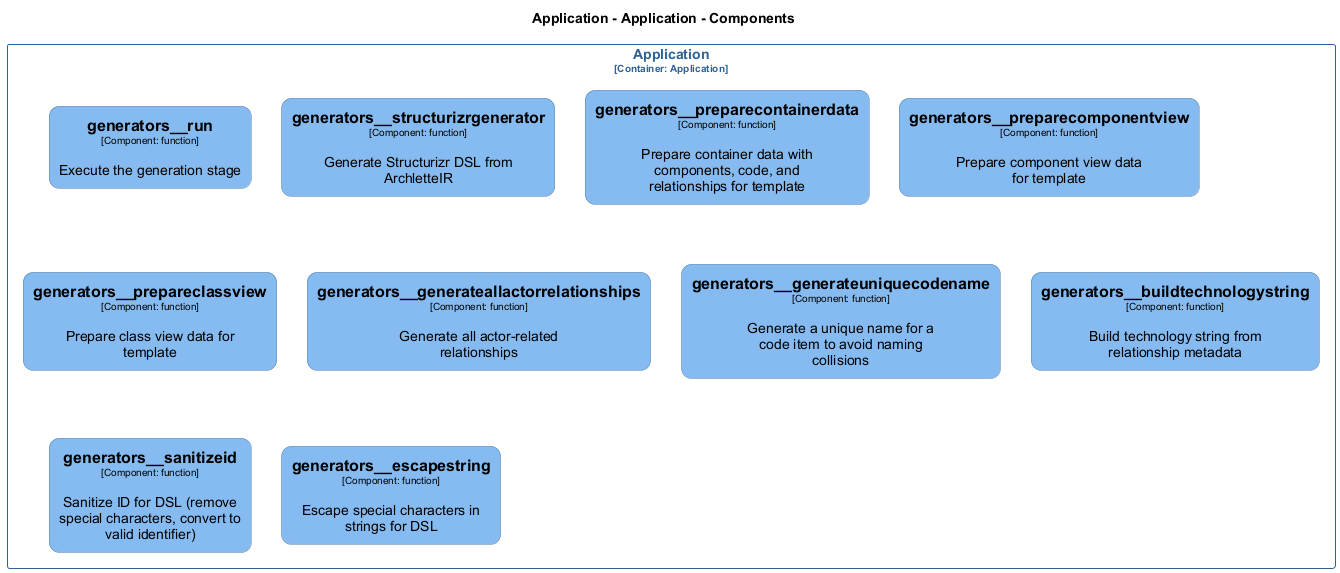

The diagram above was rendered by PlantUML. Its source (embedded in the PNG):
@startuml
set separator none
title Application - Application - Components

top to bottom direction
skinparam ranksep 60
skinparam nodesep 30

skinparam {
  arrowFontSize 10
  defaultTextAlignment center
  wrapWidth 200
  maxMessageSize 100
  defaultFontName "Arial"
}

hide stereotype

skinparam rectangle<<Application.Application.generators__buildtechnologystring>> {
  BackgroundColor #85bbf0
  FontColor #000000
  BorderColor #5d82a8
  roundCorner 20
  shadowing false
}
skinparam rectangle<<Application.Application.generators__escapestring>> {
  BackgroundColor #85bbf0
  FontColor #000000
  BorderColor #5d82a8
  roundCorner 20
  shadowing false
}
skinparam rectangle<<Application.Application.generators__generateallactorrelationships>> {
  BackgroundColor #85bbf0
  FontColor #000000
  BorderColor #5d82a8
  roundCorner 20
  shadowing false
}
skinparam rectangle<<Application.Application.generators__generateuniquecodename>> {
  BackgroundColor #85bbf0
  FontColor #000000
  BorderColor #5d82a8
  roundCorner 20
  shadowing false
}
skinparam rectangle<<Application.Application.generators__prepareclassview>> {
  BackgroundColor #85bbf0
  FontColor #000000
  BorderColor #5d82a8
  roundCorner 20
  shadowing false
}
skinparam rectangle<<Application.Application.generators__preparecomponentview>> {
  BackgroundColor #85bbf0
  FontColor #000000
  BorderColor #5d82a8
  roundCorner 20
  shadowing false
}
skinparam rectangle<<Application.Application.generators__preparecontainerdata>> {
  BackgroundColor #85bbf0
  FontColor #000000
  BorderColor #5d82a8
  roundCorner 20
  shadowing false
}
skinparam rectangle<<Application.Application.generators__run>> {
  BackgroundColor #85bbf0
  FontColor #000000
  BorderColor #5d82a8
  roundCorner 20
  shadowing false
}
skinparam rectangle<<Application.Application.generators__sanitizeid>> {
  BackgroundColor #85bbf0
  FontColor #000000
  BorderColor #5d82a8
  roundCorner 20
  shadowing false
}
skinparam rectangle<<Application.Application.generators__structurizrgenerator>> {
  BackgroundColor #85bbf0
  FontColor #000000
  BorderColor #5d82a8
  roundCorner 20
  shadowing false
}
skinparam rectangle<<Application.Application>> {
  BorderColor #2e6295
  FontColor #2e6295
  shadowing false
}

rectangle "Application\n<size:10>[Container: Application]</size>" <<Application.Application>> {
  rectangle "==generators__run\n<size:10>[Component: function]</size>\n\nExecute the generation stage" <<Application.Application.generators__run>> as Application.Application.generators__run
  rectangle "==generators__structurizrgenerator\n<size:10>[Component: function]</size>\n\nGenerate Structurizr DSL from ArchletteIR" <<Application.Application.generators__structurizrgenerator>> as Application.Application.generators__structurizrgenerator
  rectangle "==generators__preparecontainerdata\n<size:10>[Component: function]</size>\n\nPrepare container data with components, code, and relationships for template" <<Application.Application.generators__preparecontainerdata>> as Application.Application.generators__preparecontainerdata
  rectangle "==generators__preparecomponentview\n<size:10>[Component: function]</size>\n\nPrepare component view data for template" <<Application.Application.generators__preparecomponentview>> as Application.Application.generators__preparecomponentview
  rectangle "==generators__prepareclassview\n<size:10>[Component: function]</size>\n\nPrepare class view data for template" <<Application.Application.generators__prepareclassview>> as Application.Application.generators__prepareclassview
  rectangle "==generators__generateallactorrelationships\n<size:10>[Component: function]</size>\n\nGenerate all actor-related relationships" <<Application.Application.generators__generateallactorrelationships>> as Application.Application.generators__generateallactorrelationships
  rectangle "==generators__generateuniquecodename\n<size:10>[Component: function]</size>\n\nGenerate a unique name for a code item to avoid naming collisions" <<Application.Application.generators__generateuniquecodename>> as Application.Application.generators__generateuniquecodename
  rectangle "==generators__buildtechnologystring\n<size:10>[Component: function]</size>\n\nBuild technology string from relationship metadata" <<Application.Application.generators__buildtechnologystring>> as Application.Application.generators__buildtechnologystring
  rectangle "==generators__sanitizeid\n<size:10>[Component: function]</size>\n\nSanitize ID for DSL (remove special characters, convert to valid identifier)" <<Application.Application.generators__sanitizeid>> as Application.Application.generators__sanitizeid
  rectangle "==generators__escapestring\n<size:10>[Component: function]</size>\n\nEscape special characters in strings for DSL" <<Application.Application.generators__escapestring>> as Application.Application.generators__escapestring
}

@enduml